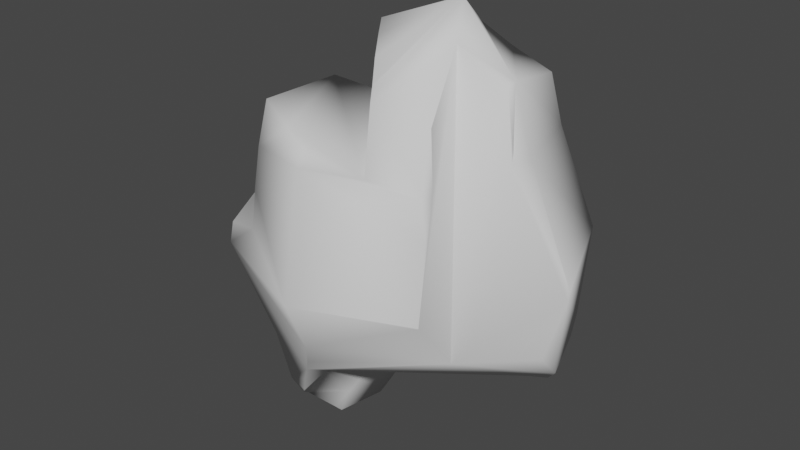 # Source: EnemyChunks.blend  (saved by Blender 3.3.6; exported with 4.5.12 LTS)
import bpy
from mathutils import Matrix  # noqa: F401  (used for matrix-valued properties, if any)

bpy.ops.wm.read_factory_settings(use_empty=True)
scene = bpy.context.scene
scene.name = 'Scene'

# ---- collections
col_collection = bpy.data.collections.new('Collection'); scene.collection.children.link(col_collection)

# ---- world
world_world = bpy.data.worlds.new('World'); scene.world = world_world
world_world.use_nodes = True; world_world.node_tree.nodes.clear()
_N = world_world.node_tree.nodes; _L = world_world.node_tree.links
n0 = _N.new('ShaderNodeOutputWorld'); n0.name = 'World Output'; n0.location = (300, 300)
n1 = _N.new('ShaderNodeBackground'); n1.name = 'Background'; n1.location = (10, 300)
n1.inputs[0].default_value = (0.05088, 0.05088, 0.05088, 1.0)
_L.new(n1.outputs[0], n0.inputs[0])
n0.is_active_output = True
world_world.color = (0.05088, 0.05088, 0.05088)
world_world.use_sun_shadow = False
world_world.sun_shadow_jitter_overblur = 0.0

# ---- meshes
me_cube_002 = bpy.data.meshes.new('Cube.002')
me_cube_002.from_pydata([(-0.9982, -1.0, -1.811), (-0.9982, 0.9997, -1.811), (0.9985, -0.9995, 1.812), (0.9985, 1.0, 1.812), (-1.225, 0.0, -2.035), (-1.406, -1.407, 0.0005998), (1.407, 1.407, 0.0005534), (1.225, 0.0, 2.035), (0.5448, 0.04654, 2.733), (0.0, -1.989, 0.0), (-1.989, 0.0, 0.0), (0.9959, 1.266, 1.148), (0.9959, -1.141, 1.148), (-0.2074, -1.544, 1.261), (1.4, 0.06264, 1.261), (-0.9534, 1.168, -1.06), (-0.9534, -1.239, -1.06), (-1.357, -0.03583, -1.173), (-1.016, -1.273, 1.185), (-1.498, -1.076, 0.2844), (-1.407, -1.355, 0.2247), (-1.921, 0.02456, 0.4943), (-0.9554, -1.415, 0.7778), (-0.8998, -1.532, 0.3686), (-0.723, 1.062, -1.873), (1.409, 1.396, -0.04606), (1.553, 0.9498, -0.8624), (1.566, 0.832, -1.092), (1.372, 1.412, -0.03518), (1.314, 1.445, 0.0005169), (-0.6446, 1.162, -1.63), (-0.5091, 0.0, -2.331), (-0.5208, 0.3854, -2.166), (-0.5482, 0.9672, -1.967), (1.494, 0.6565, -1.29), (1.456, 0.7624, -1.29), (1.443, 0.7675, -1.287), (-0.4517, 1.269, -1.311), (-1.094, -1.055, 1.61), (-0.1612, -1.473, 1.433), (-0.5688, -1.296, 1.511), (-0.4661, 0.01995, 2.334), (-0.1342, -0.4128, 2.328), (0.1728, -0.8214, 2.256), (0.2609, -0.9639, 2.035), (0.3861, -1.138, 1.948), (-0.8034, 0.4213, 2.035), (0.4009, -1.191, 1.678), (0.4503, -1.31, 1.243), (-0.5824, 1.292, -1.095), (-1.067, 1.228, -0.7943), (0.9464, 1.482, 0.3602), (1.134, 1.508, 0.04525), (1.14, 1.509, 0.03297), (-0.4555, 1.309, -1.232), (0.9985, -0.9995, 1.812), (0.9985, -0.9995, 1.812), (1.326, -0.1328, 1.362), (1.203, -0.09696, 2.013), (1.328, -0.1512, 1.241), (1.038, -1.015, 1.16), (0.7416, -0.2959, 2.383), (1.247, -1.473, 0.0004835), (1.978, -0.003129, -0.1024), (1.983, 0.01612, 6.339e-06), (1.928, 0.006538, 0.1316), (1.125, -1.224, 0.7881), (1.223, -1.422, 0.1444), (1.059, -1.068, 1.075), (-0.7542, -1.055, -1.866), (-0.7254, -1.008, -1.887), (-0.4204, -0.89, -2.01), (-0.3508, -0.8635, -2.039), (-0.11, -1.604, -0.8859), (0.1083, -1.839, -0.5081), (-0.2663, -1.47, -1.124), (1.247, -1.471, -0.01059), (0.4545, -1.755, -0.3316), (1.891, -0.02658, -0.87), (1.835, -0.1896, -0.7612), (1.781, 0.1906, -1.151), (1.657, 0.2476, -1.295), (1.656, 0.2464, -1.295), (1.732, 0.2141, -1.209), (-0.4627, -1.313, -1.414), (-0.7043, -1.091, -1.796), (-0.1179, -1.33, -1.145), (1.53, 0.09096, -1.244), (-0.3189, -0.7587, -1.819), (1.034, -0.6628, -0.9129), (0.411, 1.132, 1.943), (0.6646, 1.377, 1.179), (0.5445, 1.252, 1.604), (0.1299, 0.9438, 2.201), (-0.822, 0.4483, 2.057), (-0.8274, 0.4506, 2.019), (-0.1679, 0.7906, 2.142), (-1.243, 1.203, -0.4696), (-1.247, 1.202, -0.4688), (-1.454, 0.7427, -0.4128), (-1.649, 0.3398, -0.3609), (-1.933, 0.1351, 5.833e-05), (0.7067, 1.448, 0.8367), (-1.897, 0.08901, 0.4664), (-1.898, 0.08083, 0.5231), (-1.327, 0.3449, 0.8453), (-1.353, 0.2448, 1.458), (0.1573, 1.386, -0.746), (0.1713, 1.381, -0.7485), (0.1998, 1.391, -0.7123), (-0.9309, 0.4952, 1.303)], [], [(90, 3, 11, 91, 92), (2, 12, 60, 55, 56), (7, 59, 14), (58, 57, 7), (57, 59, 7), (38, 18, 13, 39, 40), (43, 8, 41, 42), (8, 43, 44, 45, 2, 56, 61, 58, 7), (8, 7, 3, 90, 93), (95, 46, 41, 8, 93, 96, 94), (4, 31, 72, 71, 70, 69, 0), (32, 31, 4, 1, 24, 33), (9, 5, 16, 75, 73, 74), (62, 9, 74, 77, 76), (39, 13, 12, 2, 45, 47, 48), (79, 78, 63), (78, 80, 27, 26, 25, 6, 64, 63), (11, 3, 7, 14), (28, 29, 6, 25), (50, 49, 15), (97, 50, 15, 17, 10, 101, 100, 99, 98), (16, 5, 10, 17), (5, 20, 19, 21, 10), (11, 14, 65, 64, 6), (12, 13, 9, 62, 67, 66), (20, 5, 9, 13, 18, 22, 23), (12, 66, 68, 60), (59, 65, 14), (91, 11, 6, 29, 53, 52, 51, 102), (101, 10, 21, 104, 103), (0, 16, 17, 4), (4, 17, 15, 1), (1, 15, 49, 54, 30, 24), (34, 35, 27, 80, 83, 81, 82), (16, 0, 69, 85, 84, 75), (104, 21, 19, 20, 23, 105), (22, 18, 38, 106, 105, 23), (29, 28, 25, 26, 27, 35, 36, 37, 33, 24, 30, 54, 107, 108, 109, 53), (37, 36, 87, 86), (35, 34, 82, 87, 36), (72, 31, 32, 33, 37, 86, 88), (38, 40, 39, 48, 110, 106), (45, 44, 43, 42, 41, 46, 95, 110, 48, 47), (102, 51, 52, 53, 109), (107, 54, 49, 50, 97), (56, 55, 60, 68, 66, 67, 62, 76, 89, 61), (57, 58, 61, 89, 79, 63, 64, 65, 59), (83, 80, 78, 79, 89, 76, 77, 74, 73, 75, 84, 85, 69, 70, 88, 86, 87, 82, 81), (70, 71, 72, 88), (97, 98, 99, 100, 108, 107), (109, 108, 100, 101, 103, 104, 105, 106, 110, 95, 94, 96, 93, 90, 92, 91, 102)])
me_cube_002.polygons.foreach_set('use_smooth', [True] * 51)
_uv = me_cube_002.uv_layers.new(name='UVMap')
_uv.uv.foreach_set('vector', [0.333, 0.05172, 0.385, 0.08457, 0.3732, 0.1558, 0.3438, 0.1419, 0.3403, 0.09237, 0.812, 0.2973, 0.807, 0.2215, 0.8186, 0.2247, 0.812, 0.2973, 0.812, 0.2973, 0.165, 0.4411, 0.1761, 0.5313, 0.156, 0.5265, 0.385, 0.8583, 0.3937, 0.786, 0.3937, 0.8631, 0.3937, 0.7996, 0.395, 0.786, 0.395, 0.8765, 0.6717, 0.00886, 0.6899, 0.05711, 0.6239, 0.083, 0.61, 0.06662, 0.6372, 0.04129, 0.1981, 0.5042, 0.2664, 0.5705, 0.1798, 0.6215, 0.1886, 0.5611, 0.2664, 0.5705, 0.1981, 0.5042, 0.205, 0.485, 0.21, 0.4609, 0.2793, 0.4411, 0.2793, 0.4411, 0.2765, 0.5255, 0.3409, 0.5193, 0.3476, 0.5276, 0.2664, 0.5705, 0.3476, 0.5276, 0.385, 0.6376, 0.3325, 0.6826, 0.2888, 0.6798, 0.1767, 0.6826, 0.177, 0.6784, 0.1798, 0.6215, 0.2664, 0.5705, 0.2888, 0.6798, 0.254, 0.6807, 0.1761, 0.6821, 0.2997, 0.7926, 0.3849, 0.8031, 0.3816, 0.9018, 0.373, 0.9037, 0.3351, 0.9124, 0.3307, 0.9172, 0.3037, 0.9075, 0.3848, 0.7604, 0.3849, 0.8031, 0.2997, 0.7926, 0.3326, 0.6854, 0.3648, 0.6826, 0.3849, 0.6956, 0.6467, 0.4194, 0.6522, 0.5303, 0.5266, 0.5087, 0.5155, 0.4588, 0.5425, 0.4444, 0.5863, 0.4202, 0.5271, 0.2734, 0.6703, 0.2246, 0.6706, 0.2816, 0.6275, 0.2769, 0.5274, 0.2746, 0.61, 0.06662, 0.6239, 0.083, 0.4943, 0.1422, 0.4639, 0.07255, 0.5237, 0.03389, 0.5344, 0.06292, 0.5509, 0.1107, 0.1761, 0.7544, 0.1595, 0.7646, 0.1682, 0.6787, 0.1595, 0.7646, 0.1297, 0.7936, 0.05485, 0.7798, 0.04435, 0.7529, 0.0006897, 0.6569, 0.0, 0.6515, 0.1674, 0.667, 0.1682, 0.6787, 0.0132, 0.5256, 0.04857, 0.4547, 0.165, 0.4411, 0.156, 0.5265, 0.3804, 0.295, 0.3767, 0.2893, 0.385, 0.2923, 0.3834, 0.2973, 0.1007, 0.2986, 0.1434, 0.3464, 0.1023, 0.3308, 0.5275, 0.7859, 0.4892, 0.7751, 0.4605, 0.7591, 0.4876, 0.646, 0.6224, 0.6975, 0.6178, 0.7096, 0.569, 0.7129, 0.5494, 0.7467, 0.5276, 0.786, 0.5266, 0.5087, 0.6522, 0.5303, 0.6224, 0.6975, 0.4876, 0.646, 0.6522, 0.5303, 0.6749, 0.5406, 0.6751, 0.5741, 0.6739, 0.7082, 0.6224, 0.6975, 0.0132, 0.5256, 0.156, 0.5265, 0.1679, 0.6525, 0.1674, 0.667, 0.0, 0.6515, 0.4943, 0.1422, 0.6239, 0.083, 0.6703, 0.2246, 0.5271, 0.2734, 0.5219, 0.2572, 0.4988, 0.1853, 0.7646, 0.1418, 0.775, 0.1654, 0.6703, 0.2246, 0.6239, 0.083, 0.6899, 0.05711, 0.7054, 0.1026, 0.7202, 0.148, 0.4943, 0.1422, 0.4988, 0.1853, 0.4873, 0.1522, 0.4838, 0.1422, 0.4114, 0.1426, 0.386, 0.2822, 0.3935, 0.1427, 0.3438, 0.1419, 0.3732, 0.1558, 0.385, 0.2923, 0.3767, 0.2893, 0.3619, 0.2802, 0.3616, 0.2787, 0.3511, 0.2389, 0.34, 0.18, 0.6178, 0.7096, 0.6224, 0.6975, 0.6739, 0.7082, 0.6751, 0.7139, 0.6687, 0.7135, 0.4399, 0.5191, 0.5266, 0.5087, 0.4876, 0.646, 0.3918, 0.6264, 0.3918, 0.6264, 0.4876, 0.646, 0.4605, 0.7591, 0.385, 0.7271, 0.0692, 0.41, 0.1023, 0.3308, 0.1434, 0.3464, 0.1528, 0.3651, 0.1164, 0.4019, 0.09761, 0.4254, 0.06892, 0.804, 0.0564, 0.8028, 0.05485, 0.7798, 0.1297, 0.7936, 0.1249, 0.7999, 0.1179, 0.8091, 0.118, 0.8091, 0.7613, 0.294, 0.7803, 0.3698, 0.7618, 0.3856, 0.7563, 0.3805, 0.7308, 0.3511, 0.7097, 0.3294, 0.925, 0.918, 0.9217, 0.9128, 0.9377, 0.7819, 0.9403, 0.7492, 0.984, 0.7133, 0.984, 0.9267, 0.8807, 0.9156, 0.8405, 0.8888, 0.8007, 0.853, 0.8528, 0.7133, 0.9217, 0.7189, 0.9217, 0.9398, 0.3767, 0.2893, 0.3804, 0.295, 0.3834, 0.2973, 0.3585, 0.3896, 0.3489, 0.4146, 0.3293, 0.4325, 0.3282, 0.4317, 0.1495, 0.3738, 0.1095, 0.4411, 0.09761, 0.4254, 0.1164, 0.4019, 0.1528, 0.3651, 0.2331, 0.3325, 0.2343, 0.3332, 0.2387, 0.3303, 0.3619, 0.2802, 0.8901, 0.7133, 0.6919, 0.6328, 0.6919, 0.5563, 0.8901, 0.4194, 0.6905, 0.6321, 0.6877, 0.6198, 0.6751, 0.572, 0.6919, 0.5563, 0.6919, 0.6328, 0.2027, 0.9087, 0.1761, 0.8093, 0.1973, 0.7689, 0.2239, 0.7072, 0.2997, 0.6826, 0.2997, 0.972, 0.2281, 0.9, 0.6751, 0.8424, 0.7067, 0.7848, 0.7321, 0.7411, 0.8007, 0.7133, 0.8007, 0.968, 0.7435, 0.975, 0.9249, 0.2109, 0.9163, 0.1872, 0.893, 0.1665, 0.8867, 0.1118, 0.8876, 0.0545, 0.9212, 0.003805, 0.923, 5.454e-05, 1.0, 0.0, 1.0, 0.2395, 0.9538, 0.2202, 0.34, 0.18, 0.3511, 0.2389, 0.3616, 0.2787, 0.3619, 0.2802, 0.2387, 0.3303, 0.2331, 0.3325, 0.1528, 0.3651, 0.1434, 0.3464, 0.1007, 0.2986, 0.09176, 0.258, 0.812, 0.2973, 0.812, 0.2973, 0.8186, 0.2247, 0.8136, 0.2144, 0.7991, 0.1802, 0.7843, 0.1056, 0.7803, 0.08883, 0.7806, 0.08763, 0.8867, 0.0, 0.8867, 0.3717, 0.4065, 0.1298, 0.3935, 0.05668, 0.4338, 0.0, 0.5399, 0.3573, 0.4358, 0.3723, 0.39, 0.3087, 0.385, 0.2982, 0.386, 0.2822, 0.4114, 0.1426, 0.4416, 0.4136, 0.4361, 0.4096, 0.4263, 0.3854, 0.4358, 0.3723, 0.5399, 0.3573, 0.5274, 0.2746, 0.6275, 0.2769, 0.6706, 0.2816, 0.6931, 0.3113, 0.7097, 0.3294, 0.7308, 0.3511, 0.7563, 0.3805, 0.7618, 0.3856, 0.7575, 0.3889, 0.7045, 0.3973, 0.6896, 0.3371, 0.4679, 0.4094, 0.4503, 0.4193, 0.4501, 0.4194, 0.7575, 0.3889, 0.7272, 0.4136, 0.7204, 0.4194, 0.7045, 0.3973, 0.8903, 0.5074, 0.8901, 0.507, 0.9234, 0.4611, 0.9517, 0.4194, 0.9517, 0.658, 0.9505, 0.6569, 0.2387, 0.3303, 0.2343, 0.3332, 0.02489, 0.2333, 0.0, 0.1854, 0.01644, 0.1364, 0.01786, 0.1303, 0.09504, 0.114, 0.1078, 0.04736, 0.1547, 0.07749, 0.1857, 0.003838, 0.1873, 0.0, 0.2684, 0.01173, 0.3058, 0.01496, 0.333, 0.05172, 0.3403, 0.09237, 0.3438, 0.1419, 0.34, 0.18])
me_cube_002.materials.append(None)
me_cube_002.update()

# ---- objects
ob_cube = bpy.data.objects.new('Cube', me_cube_002)

# ---- transforms, parenting, visibility, modifiers, constraints
ob_cube.location = (0.0, 0.0, 0.0)
ob_cube.scale = (0.0525, 0.0525, 0.0525)

# ---- collection membership
col_collection.objects.link(ob_cube)

# ---- scene / render settings (as saved in the file)
scene.frame_start = 1; scene.frame_end = 250; scene.frame_set(1)
scene.render.engine = 'BLENDER_EEVEE_NEXT'
scene.cycles.sampling_pattern = 'TABULATED_SOBOL'
scene.cycles.use_light_tree = False
scene.view_settings.view_transform = 'Filmic'
bpy.context.view_layer.update()

# ---- added for rendering (the .blend has no active camera and no usable light): camera, sun
cam_auto = bpy.data.cameras.new('AutoCamera')
cam_auto.lens = 50.0
cam_auto.sensor_width = 36.0
cam_auto.clip_end = 1000.0
ob_auto_camera = bpy.data.objects.new('AutoCamera', cam_auto)
scene.collection.objects.link(ob_auto_camera)
ob_auto_camera.location = (0.355604, -0.43955, 0.29517)
ob_auto_camera.rotation_euler = (1.09748, -7.21219e-08, 0.694738)
scene.camera = ob_auto_camera
light_auto_sun = bpy.data.lights.new('AutoSun', 'SUN')
light_auto_sun.energy = 3.0
light_auto_sun.angle = 0.0523599
ob_auto_sun = bpy.data.objects.new('AutoSun', light_auto_sun)
scene.collection.objects.link(ob_auto_sun)
ob_auto_sun.rotation_euler = (0.872665, 0.174533, 0.523599)
bpy.context.view_layer.update()
